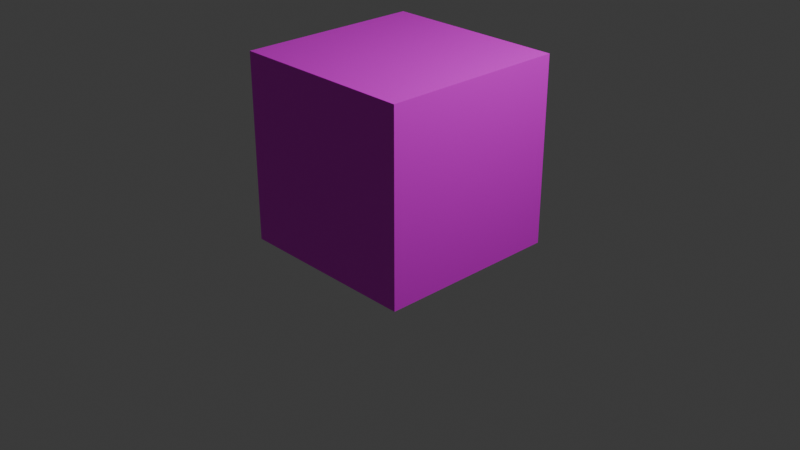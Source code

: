 # Source: box.blend  (saved by Blender 4.0.36; exported with 4.5.12 LTS)
import bpy
from mathutils import Matrix  # noqa: F401  (used for matrix-valued properties, if any)

bpy.ops.wm.read_factory_settings(use_empty=True)
scene = bpy.context.scene
scene.name = 'Scene'

# ---- collections
col_collection = bpy.data.collections.new('Collection'); scene.collection.children.link(col_collection)

# ---- images (referenced by path relative to the original .blend; pixels are not part of the script)
import os
ASSET_DIR = os.environ.get("B2B_ASSET_DIR", "")  # directory of the original .blend (textures are referenced by path, not embedded)
HERE = os.path.dirname(os.path.abspath(__file__))  # packed textures are extracted next to this script under _unpacked/

def load_image(name, relpath, width, height, colorspace="sRGB"):
    """Load a texture the original file referenced (path relative to the .blend, or extracted next to this script)."""
    p = next((c for c in (os.path.join(HERE, relpath), os.path.join(ASSET_DIR, relpath)) if relpath and os.path.exists(c)), "")
    if p:
        img = bpy.data.images.load(p, check_existing=True)
        img.name = name
    else:  # same state as the original file: an image datablock whose file is absent (Cycles renders it pink)
        img = bpy.data.images.new(name, width, height)
        img.source = "FILE"
        img.filepath = "//" + (relpath or name)
    img.colorspace_settings.name = colorspace
    return img
img_face_png = load_image('face.png', 'face.png', 1024, 1024, 'sRGB')

# ---- materials (node trees are filled in below, after node groups)
mat_material = bpy.data.materials.new('Material')
mat_material.alpha_threshold = 0.0
mat_material.use_transparent_shadow = False
mat_material.roughness = 0.5
mat_material.line_color = (0.0, 0.0, 0.0, 1.0)

# ---- material node trees
mat_material.use_nodes = True; mat_material.node_tree.nodes.clear()
_N = mat_material.node_tree.nodes; _L = mat_material.node_tree.links
n0 = _N.new('ShaderNodeOutputMaterial'); n0.name = 'Material Output'; n0.location = (300, 300)
n1 = _N.new('ShaderNodeBsdfPrincipled'); n1.name = 'Principled BSDF'; n1.location = (10, 300)
n1.inputs[3].default_value = 1.45
n2 = _N.new('ShaderNodeTexImage'); n2.name = 'Image Texture'; n2.location = (-280, 280)
n2.image = img_face_png
n2.interpolation = 'Closest'
_L.new(n1.outputs[0], n0.inputs[0])
_L.new(n2.outputs[0], n1.inputs[0])
n0.is_active_output = True

# ---- world
world_world = bpy.data.worlds.new('World'); scene.world = world_world
world_world.use_nodes = True; world_world.node_tree.nodes.clear()
_N = world_world.node_tree.nodes; _L = world_world.node_tree.links
n0 = _N.new('ShaderNodeOutputWorld'); n0.name = 'World Output'; n0.location = (300, 300)
n1 = _N.new('ShaderNodeBackground'); n1.name = 'Background'; n1.location = (10, 300)
n1.inputs[0].default_value = (0.05088, 0.05088, 0.05088, 1.0)
_L.new(n1.outputs[0], n0.inputs[0])
n0.is_active_output = True
world_world.color = (0.05088, 0.05088, 0.05088)
world_world.use_sun_shadow = False
world_world.sun_shadow_jitter_overblur = 0.0

# ---- cameras
cam_camera = bpy.data.cameras.new('Camera')
cam_camera.clip_end = 100.0
cam_camera.ortho_scale = 7.314

# ---- lights
light_light = bpy.data.lights.new('Light', 'POINT')
light_light.transmission_factor = 0.0
light_light.use_soft_falloff = False
light_light.energy = 1000.0
light_light.shadow_soft_size = 0.1
light_light.shadow_maximum_resolution = 0.006
light_light.use_absolute_resolution = True

# ---- meshes
me_cube = bpy.data.meshes.new('Cube')
me_cube.from_pydata([(1.0, 1.0, 1.0), (1.0, 1.0, -1.0), (1.0, -1.0, 1.0), (1.0, -1.0, -1.0), (-1.0, 1.0, 1.0), (-1.0, 1.0, -1.0), (-1.0, -1.0, 1.0), (-1.0, -1.0, -1.0)], [], [(0, 4, 6, 2), (3, 2, 6, 7), (7, 6, 4, 5), (5, 1, 3, 7), (1, 0, 2, 3), (5, 4, 0, 1)])
_uv = me_cube.uv_layers.new(name='UVMap')
_uv.uv.foreach_set('vector', [0.625, 0.5, 0.875, 0.5, 0.875, 0.75, 0.625, 0.75, 0.375, 0.75, 0.625, 0.75, 0.625, 1.0, 0.375, 1.0, 0.375, 0.0, 0.625, 0.0, 0.625, 0.25, 0.375, 0.25, 0.125, 0.5, 0.375, 0.5, 0.375, 0.75, 0.125, 0.75, 0.375, 0.5, 0.625, 0.5, 0.625, 0.75, 0.375, 0.75, 0.375, 0.25, 0.625, 0.25, 0.625, 0.5, 0.375, 0.5])
me_cube.materials.append(mat_material)
me_cube.use_mirror_vertex_groups = False
me_cube.update()

# ---- objects
ob_cube = bpy.data.objects.new('Cube', me_cube)
ob_light = bpy.data.objects.new('Light', light_light)
ob_camera = bpy.data.objects.new('Camera', cam_camera)

# ---- transforms, parenting, visibility, modifiers, constraints
ob_cube.location = (0.0, 0.0, 0.7493)
ob_cube.lock_rotations_4d = False
ob_cube.empty_display_type = 'ARROWS'
ob_cube.lineart.crease_threshold = 0.0
ob_light.location = (4.076, 1.005, 5.904)
ob_light.rotation_euler = (0.6503, 0.05522, 1.866)
ob_light.lock_rotations_4d = False
ob_light.empty_display_type = 'ARROWS'
ob_light.color = (0.0, 0.0, 0.0, 0.0)
ob_light.lineart.crease_threshold = 0.0
ob_camera.location = (7.359, -6.926, 4.958)
ob_camera.rotation_euler = (1.109, 0.0, 0.8149)
ob_camera.lock_rotations_4d = False
ob_camera.empty_display_type = 'ARROWS'
ob_camera.color = (0.0, 0.0, 0.0, 0.0)
ob_camera.display_type = 'WIRE'
ob_camera.lineart.crease_threshold = 0.0

# ---- collection membership
col_collection.objects.link(ob_cube)
col_collection.objects.link(ob_light)
col_collection.objects.link(ob_camera)

# ---- scene / render settings (as saved in the file)
scene.camera = ob_camera
scene.frame_start = 1; scene.frame_end = 80; scene.frame_set(26)
scene.render.engine = 'BLENDER_EEVEE_NEXT'
scene.cycles.sampling_pattern = 'TABULATED_SOBOL'
bpy.context.view_layer.update()

